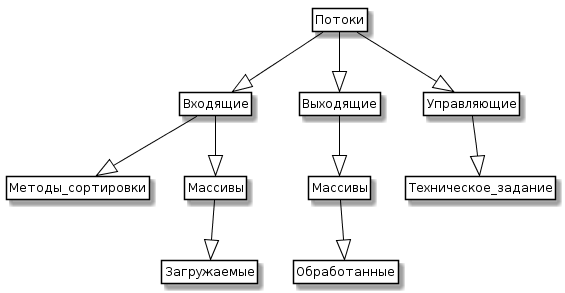

The diagram above was rendered by PlantUML. Its source (embedded in the PNG):
@startuml
skinparam class {
	BackgroundColor White
	ArrowColor Black
	BorderColor Black
}
class Потоки
class Входящие
class Выходящие
class Управляющие
class Методы_сортировки
class Массивы
class Мaссивы
class Загружаемые
class Обработанные
class Техническое_задание

Потоки --|> Входящие
Потоки --|> Выходящие
Потоки --|> Управляющие
Входящие --|> Методы_сортировки
Входящие --|> Мaссивы
Выходящие --|> Массивы
Управляющие --|> Техническое_задание
Мaссивы --|> Загружаемые
Массивы --|> Обработанные

hide members
hide circle
hide methods
@enduml